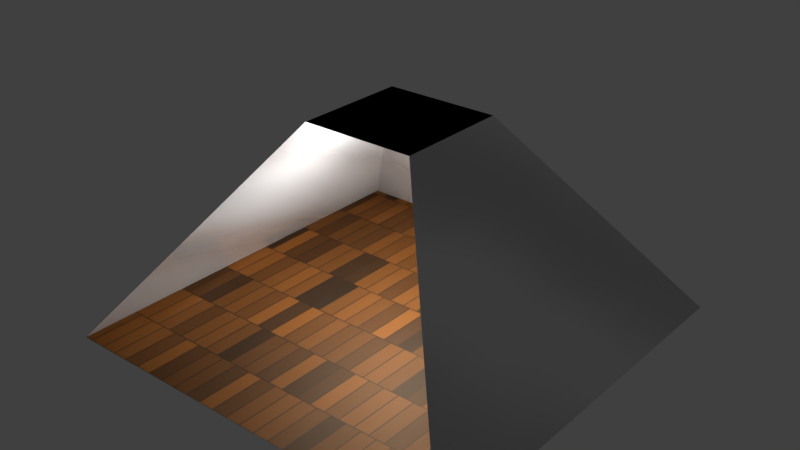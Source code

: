 # Source: MenuRoom.blend  (saved by Blender 2.79.0; exported with 4.5.12 LTS)
import bpy
from mathutils import Matrix  # noqa: F401  (used for matrix-valued properties, if any)

bpy.ops.wm.read_factory_settings(use_empty=True)
scene = bpy.context.scene
scene.name = 'Scene'

# ---- collections
col_collection_1 = bpy.data.collections.new('Collection 1'); scene.collection.children.link(col_collection_1)

# ---- images (referenced by path relative to the original .blend; pixels are not part of the script)
import os
ASSET_DIR = os.environ.get("B2B_ASSET_DIR", "")  # directory of the original .blend (textures are referenced by path, not embedded)
HERE = os.path.dirname(os.path.abspath(__file__))  # packed textures are extracted next to this script under _unpacked/

def load_image(name, relpath, width, height, colorspace="sRGB"):
    """Load a texture the original file referenced (path relative to the .blend, or extracted next to this script)."""
    p = next((c for c in (os.path.join(HERE, relpath), os.path.join(ASSET_DIR, relpath)) if relpath and os.path.exists(c)), "")
    if p:
        img = bpy.data.images.load(p, check_existing=True)
        img.name = name
    else:  # same state as the original file: an image datablock whose file is absent (Cycles renders it pink)
        img = bpy.data.images.new(name, width, height)
        img.source = "FILE"
        img.filepath = "//" + (relpath or name)
    img.colorspace_settings.name = colorspace
    return img
img_menuroom = load_image('Menuroom', '_unpacked/Menuroom.e8e54bbd.png', 1024, 1024, 'sRGB')

# ---- materials (node trees are filled in below, after node groups)
mat_floor_001 = bpy.data.materials.new('Floor.001')
mat_floor_001.alpha_threshold = 0.0
mat_floor_001.diffuse_color = (0.291, 0.04589, 0.01307, 1.0)
mat_floor_001.specular_color = (0.5982, 0.5982, 0.5982)
mat_floor_001.roughness = 0.5
mat_walls = bpy.data.materials.new('Walls')
mat_walls.alpha_threshold = 0.0
mat_walls.diffuse_color = (0.294, 0.4603, 0.5826, 1.0)
mat_walls.specular_color = (0.6346, 0.6346, 0.6346)
mat_walls.roughness = 0.5
mat_roof = bpy.data.materials.new('Roof')
mat_roof.alpha_threshold = 0.0
mat_roof.roughness = 0.5

# ---- material node trees
mat_floor_001.use_nodes = True; mat_floor_001.node_tree.nodes.clear()
_N = mat_floor_001.node_tree.nodes; _L = mat_floor_001.node_tree.links
n0 = _N.new('ShaderNodeOutputMaterial'); n0.name = 'Material Output'; n0.location = (429, 300)
n1 = _N.new('ShaderNodeBsdfDiffuse'); n1.name = 'Diffuse BSDF'; n1.location = (-21, 316)
n2 = _N.new('ShaderNodeMixShader'); n2.name = 'Mix Shader'; n2.location = (209, 167)
n2.inputs[0].default_value = 0.1455
n3 = _N.new('ShaderNodeBsdfAnisotropic'); n3.name = 'Glossy BSDF'; n3.location = (-2, 32)
n3.distribution = 'GGX'
n3.inputs[0].default_value = (0.5669, 0.397, 0.2653, 1.0)
n3.inputs[1].default_value = 0.6124
n4 = _N.new('ShaderNodeTexBrick'); n4.name = 'Brick Texture'; n4.location = (-411, 266)
n4.offset = 0.4917
n4.inputs[1].default_value = (0.2633, 0.08499, 0.009124, 1.0)
n4.inputs[4].default_value = 7.5
n4.inputs[8].default_value = 0.3
n4.inputs[9].default_value = 1.05
n5 = _N.new('ShaderNodeTexPointDensity'); n5.name = 'Point Density'; n5.location = (-729, -31)
n5.resolution = 139
n5.radius = 0.5
n5.particle_color_source = 'PARTICLE_VELOCITY'
n6 = _N.new('ShaderNodeTexImage'); n6.name = 'Image Texture'; n6.location = (-981, 221)
n6.width = 140
n6.image = img_menuroom
n7 = _N.new('ShaderNodeNormalMap'); n7.name = 'Normal Map'; n7.location = (-406, -159)
n7.space = 'OBJECT'
_L.new(n1.outputs[0], n2.inputs[1])
_L.new(n4.outputs[0], n1.inputs[0])
_L.new(n4.outputs[1], n1.inputs[1])
_L.new(n5.outputs[0], n4.inputs[2])
_L.new(n2.outputs[0], n0.inputs[0])
_L.new(n3.outputs[0], n2.inputs[2])
_L.new(n7.outputs[0], n3.inputs[4])
_L.new(n6.outputs[1], n4.inputs[6])
n0.is_active_output = True
mat_walls.use_nodes = True; mat_walls.node_tree.nodes.clear()
_N = mat_walls.node_tree.nodes; _L = mat_walls.node_tree.links
n0 = _N.new('ShaderNodeOutputMaterial'); n0.name = 'Material Output'; n0.location = (442, 300)
n1 = _N.new('ShaderNodeMixShader'); n1.name = 'Mix Shader'; n1.location = (222, 291)
n1.inputs[0].default_value = 0.5636
n2 = _N.new('ShaderNodeTexGradient'); n2.name = 'Gradient Texture'; n2.location = (-319, 213)
n2.gradient_type = 'QUADRATIC'
n3 = _N.new('ShaderNodeBsdfAnisotropic'); n3.name = 'Glossy BSDF'; n3.location = (3, 44)
n3.distribution = 'GGX'
n3.inputs[0].default_value = (0.6551, 0.6551, 0.6551, 1.0)
n4 = _N.new('ShaderNodeTexWave'); n4.name = 'Wave Texture'; n4.location = (-258, 26)
n4.bands_direction = 'DIAGONAL'
n4.rings_direction = 'SPHERICAL'
n4.inputs[1].default_value = 0.7
n4.inputs[2].default_value = 2.5
n4.inputs[3].default_value = 13.8
n4.inputs[4].default_value = 1.1
n4.inputs[6].default_value = 1.571
n5 = _N.new('ShaderNodeBsdfDiffuse'); n5.name = 'Diffuse BSDF'; n5.location = (-8, 280)
n5.inputs[0].default_value = (1.0, 1.0, 1.0, 1.0)
n6 = _N.new('ShaderNodeTexImage'); n6.name = 'Image Texture'; n6.location = (-403, -52)
n6.width = 131
n6.image = img_menuroom
n6.projection_blend = 0.7129
n7 = _N.new('ShaderNodeMath'); n7.name = 'Math'; n7.location = (0, 0)
n7.operation = 'POWER'
_L.new(n5.outputs[0], n1.inputs[1])
_L.new(n1.outputs[0], n0.inputs[0])
_L.new(n3.outputs[0], n1.inputs[2])
_L.new(n2.outputs[1], n5.inputs[1])
_L.new(n4.outputs[1], n7.inputs[0])
_L.new(n7.outputs[0], n3.inputs[1])
n0.is_active_output = True
mat_roof.use_nodes = True; mat_roof.node_tree.nodes.clear()
_N = mat_roof.node_tree.nodes; _L = mat_roof.node_tree.links
n0 = _N.new('ShaderNodeOutputMaterial'); n0.name = 'Material Output'; n0.location = (460, 300)
n1 = _N.new('ShaderNodeMixShader'); n1.name = 'Mix Shader'; n1.location = (240, 308)
n1.inputs[0].default_value = 0.3455
n2 = _N.new('ShaderNodeBsdfDiffuse'); n2.name = 'Diffuse BSDF'; n2.location = (-4, 311)
n2.inputs[0].default_value = (0.0, 0.0, 0.0, 1.0)
n3 = _N.new('ShaderNodeTexImage'); n3.name = 'Image Texture'; n3.location = (-595, 111)
n3.width = 140
n3.image = img_menuroom
_L.new(n2.outputs[0], n1.inputs[1])
_L.new(n1.outputs[0], n0.inputs[0])
n0.is_active_output = True

# ---- world
world_world = bpy.data.worlds.new('World'); scene.world = world_world
world_world.color = (0.05088, 0.05088, 0.05088)
world_world.use_sun_shadow = False
world_world.sun_shadow_jitter_overblur = 0.0
world_world.cycles.sampling_method = 'MANUAL'

# ---- lights
light_lamp = bpy.data.lights.new('Lamp', 'POINT')
light_lamp.transmission_factor = 0.0
light_lamp.cutoff_distance = 30.0
light_lamp.energy = 100.0
light_lamp.shadow_buffer_clip_start = 1.001
light_lamp.shadow_soft_size = 0.1
light_lamp.shadow_maximum_resolution = 0.006
light_lamp.use_absolute_resolution = True

# ---- meshes
me_plane = bpy.data.meshes.new('Plane')
me_plane.from_pydata([(-1.0, -1.0, 0.0), (1.0, -1.0, 0.0), (-1.0, 1.0, 0.0), (1.0, 1.0, 0.0), (-0.2787, -0.2787, 2.0), (0.2787, -0.2787, 2.0), (-0.2787, 0.2787, 2.0), (0.2787, 0.2787, 2.0)], [], [(0, 1, 3, 2), (2, 3, 7, 6), (3, 1, 5, 7), (0, 2, 6, 4), (6, 7, 5, 4)])
me_plane.polygons.foreach_set('material_index', [0, 1, 1, 1, 2])
_uv = me_plane.uv_layers.new(name='UVMap')
_uv.uv.foreach_set('vector', [0.4433, 0.5134, 0.8501, 0.5134, 0.8501, 0.9586, 0.4433, 0.9586, 0.4189, 0.9866, 0.0122, 0.9866, 0.1589, 0.5134, 0.2722, 0.5134, 0.4189, 0.4866, 0.0122, 0.4866, 0.1589, 0.01336, 0.2722, 0.01336, 0.8501, 0.4866, 0.4433, 0.4866, 0.59, 0.01336, 0.7034, 0.01336, 0.8745, 0.01336, 0.9878, 0.01336, 0.9878, 0.1374, 0.8745, 0.1374])
me_plane.materials.append(mat_floor_001)
me_plane.materials.append(mat_walls)
me_plane.materials.append(mat_roof)
me_plane.use_remesh_preserve_volume = False
me_plane.use_remesh_preserve_attributes = False
me_plane.use_mirror_vertex_groups = False
me_plane.update()

# ---- objects
ob_plane = bpy.data.objects.new('Plane', me_plane)
ob_lamp = bpy.data.objects.new('Lamp', light_lamp)

# ---- transforms, parenting, visibility, modifiers, constraints
ob_plane.location = (0.0, 0.0, 0.0)
ob_plane.scale = (2.0, 2.0, 1.0)
ob_plane.lineart.crease_threshold = 0.0
ob_lamp.location = (0.01924, 0.05673, 1.452)
ob_lamp.rotation_euler = (0.6503, 0.05522, 1.866)
ob_lamp.lock_rotations_4d = False
ob_lamp.empty_display_type = 'ARROWS'
ob_lamp.color = (0.0, 0.0, 0.0, 0.0)
ob_lamp.lineart.crease_threshold = 0.0

# ---- collection membership
col_collection_1.objects.link(ob_plane)
col_collection_1.objects.link(ob_lamp)

# ---- scene / render settings (as saved in the file)
scene.frame_start = 1; scene.frame_end = 250; scene.frame_set(1)
scene.render.engine = 'CYCLES'
scene.render.resolution_percentage = 50
scene.render.dither_intensity = 0.0
scene.cycles.use_denoising = False
scene.cycles.samples = 128
scene.cycles.sampling_pattern = 'TABULATED_SOBOL'
scene.cycles.use_adaptive_sampling = False
scene.cycles.use_light_tree = False
scene.cycles.blur_glossy = 0.0
scene.cycles.sample_clamp_indirect = 0.0
scene.cycles.bake_type = 'ENVIRONMENT'
scene.view_settings.view_transform = 'Standard'
bpy.context.view_layer.update()

# ---- added for rendering (the .blend has no active camera): camera
cam_auto = bpy.data.cameras.new('AutoCamera')
cam_auto.lens = 50.0
cam_auto.sensor_width = 36.0
cam_auto.clip_end = 1000.0
ob_auto_camera = bpy.data.objects.new('AutoCamera', cam_auto)
scene.collection.objects.link(ob_auto_camera)
ob_auto_camera.location = (5.55135, -6.66162, 5.44108)
ob_auto_camera.rotation_euler = (1.09748, -7.21219e-08, 0.694738)
scene.camera = ob_auto_camera
bpy.context.view_layer.update()
